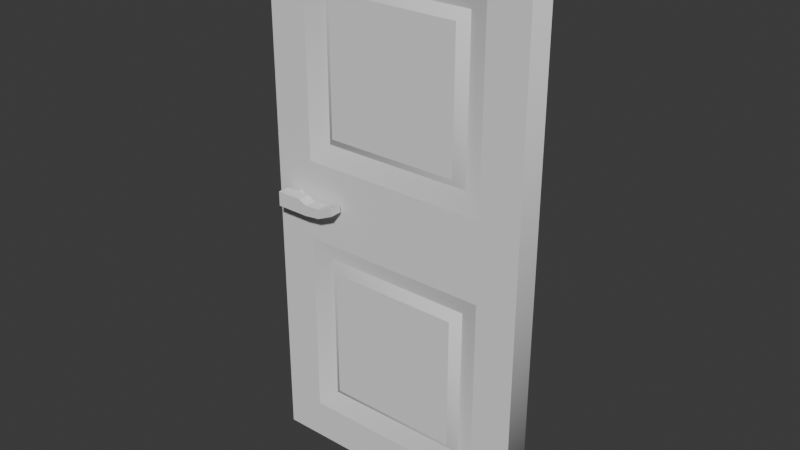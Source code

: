 # Source: Door.blend  (saved by Blender 4.1.24; exported with 4.5.12 LTS)
import bpy
from mathutils import Matrix  # noqa: F401  (used for matrix-valued properties, if any)

bpy.ops.wm.read_factory_settings(use_empty=True)
scene = bpy.context.scene
scene.name = 'Scene'

# ---- collections
col_collection = bpy.data.collections.new('Collection'); scene.collection.children.link(col_collection)

# ---- world
world_world = bpy.data.worlds.new('World'); scene.world = world_world
world_world.use_nodes = True; world_world.node_tree.nodes.clear()
_N = world_world.node_tree.nodes; _L = world_world.node_tree.links
n0 = _N.new('ShaderNodeOutputWorld'); n0.name = 'World Output'; n0.location = (300, 300)
n1 = _N.new('ShaderNodeBackground'); n1.name = 'Background'; n1.location = (10, 300)
n1.inputs[0].default_value = (0.05088, 0.05088, 0.05088, 1.0)
_L.new(n1.outputs[0], n0.inputs[0])
n0.is_active_output = True
world_world.color = (0.05088, 0.05088, 0.05088)
world_world.use_sun_shadow = False
world_world.sun_shadow_jitter_overblur = 0.0

# ---- meshes
me_cube_001 = bpy.data.meshes.new('Cube.001')
me_cube_001.from_pydata([(-1.0, -0.05, 0.0), (-1.0, -0.05, 2.0), (-1.0, 0.05, 0.0), (-1.0, 0.05, 2.0), (0.0, -0.05, 0.0), (0.0, -0.05, 2.0), (0.0, 0.05, 2.0), (-1.0, 0.05, 1.0), (-0.148, 0.05, 1.148), (-0.148, 0.05, 1.852), (-0.852, 0.05, 1.148), (-0.852, 0.05, 1.852), (-0.148, -0.05, 1.148), (-0.148, -0.05, 1.852), (-0.852, -0.05, 1.148), (-0.852, -0.05, 1.852), (-0.148, -0.05, 0.148), (-0.148, -0.05, 0.852), (-0.852, -0.05, 0.148), (-0.852, -0.05, 0.852), (-0.148, 0.05, 0.148), (-0.148, 0.05, 0.852), (-0.852, 0.05, 0.148), (-0.852, 0.05, 0.852), (-0.2184, 0.025, 1.782), (-0.2184, 0.025, 1.218), (-0.7816, 0.025, 1.782), (-0.7816, 0.025, 1.218), (-0.2184, -0.025, 1.782), (-0.2184, -0.025, 1.218), (-0.7816, -0.025, 1.782), (-0.7816, -0.025, 1.218), (-0.2184, -0.025, 0.7816), (-0.2184, -0.025, 0.2184), (-0.7816, -0.025, 0.7816), (-0.7816, -0.025, 0.2184), (-0.2184, 0.025, 0.7816), (-0.2184, 0.025, 0.2184), (-0.7816, 0.025, 0.7816), (-0.7816, 0.025, 0.2184), (-0.2527, 0.05, 1.747), (-0.2527, 0.05, 1.253), (-0.7473, 0.05, 1.747), (-0.7473, 0.05, 1.253), (-0.2527, -0.05, 1.747), (-0.2527, -0.05, 1.253), (-0.7473, -0.05, 1.747), (-0.7473, -0.05, 1.253), (-0.2527, -0.05, 0.7473), (-0.2527, -0.05, 0.2527), (-0.7473, -0.05, 0.7473), (-0.7473, -0.05, 0.2527), (-0.2527, 0.05, 0.7473), (-0.2527, 0.05, 0.2527), (-0.7473, 0.05, 0.7473), (-0.7473, 0.05, 0.2527), (-1.0, -0.05, 1.0), (0.0, -0.05, 1.0), (0.0, 0.05, 1.0), (0.0, 0.05, 0.0)], [], [(39, 55, 53, 37), (10, 8, 58, 7), (14, 56, 57, 12), (58, 6, 5, 57), (17, 57, 56, 19), (14, 31, 30, 15), (16, 4, 57, 17), (22, 2, 7, 23), (23, 7, 58, 21), (55, 54, 52, 53), (56, 14, 15, 1), (19, 34, 32, 17), (43, 42, 40, 41), (59, 4, 0, 2), (31, 47, 46, 30), (30, 46, 44, 28), (43, 41, 25, 27), (26, 24, 40, 42), (32, 34, 50, 48), (51, 35, 33, 49), (59, 2, 22, 20), (3, 6, 9, 11), (16, 17, 32, 33), (5, 6, 3, 1), (14, 12, 29, 31), (0, 4, 16, 18), (18, 19, 56, 0), (51, 49, 48, 50), (29, 28, 44, 45), (22, 23, 38, 39), (2, 0, 56, 7), (7, 3, 11, 10), (27, 25, 8, 10), (39, 38, 54, 55), (22, 39, 37, 20), (18, 16, 33, 35), (47, 31, 29, 45), (45, 44, 46, 47), (58, 8, 9, 6), (25, 41, 40, 24), (20, 21, 58, 59), (35, 51, 50, 34), (8, 25, 24, 9), (37, 53, 52, 36), (15, 30, 28, 13), (10, 11, 26, 27), (23, 21, 36, 38), (12, 13, 28, 29), (9, 24, 26, 11), (20, 37, 36, 21), (18, 35, 34, 19), (59, 58, 57, 4), (1, 15, 13, 5), (33, 32, 48, 49), (27, 26, 42, 43), (57, 5, 13, 12), (36, 52, 54, 38), (1, 3, 7, 56)])
me_cube_001.polygons.foreach_set('use_smooth', [True] * 58)
_k = set([(0, 4), (0, 56), (1, 5), (1, 56), (2, 7), (2, 59), (3, 6), (3, 7), (4, 57), (5, 57), (6, 58), (8, 9), (8, 10), (9, 11), (10, 11), (12, 13), (12, 14), (13, 15), (14, 15), (16, 17), (16, 18), (17, 19), (18, 19), (20, 21), (20, 22), (21, 23), (22, 23), (24, 25), (24, 26), (25, 27), (26, 27), (28, 29), (28, 30), (29, 31), (30, 31), (32, 33), (32, 34), (33, 35), (34, 35), (36, 37), (36, 38), (37, 39), (38, 39), (40, 41), (40, 42), (41, 43), (42, 43), (44, 45), (44, 46), (45, 47), (46, 47), (48, 49), (48, 50), (49, 51), (50, 51), (52, 53), (52, 54), (53, 55), (54, 55), (58, 59)])
me_cube_001.attributes.new('sharp_edge', 'BOOLEAN', 'EDGE').data.foreach_set('value', [ (min(e.vertices), max(e.vertices)) in _k for e in me_cube_001.edges])
_uv = me_cube_001.uv_layers.new(name='UVMap')
_uv.uv.foreach_set('vector', [0.3935, 0.787, 0.3935, 0.787, 0.3935, 0.787, 0.3935, 0.787, 0.5185, 0.787, 0.5185, 0.787, 0.5, 0.75, 0.5, 0.75, 0.5185, 0.787, 0.5, 0.75, 0.5, 0.75, 0.5185, 0.787, 0.5, 0.75, 0.625, 0.75, 0.625, 0.75, 0.5, 0.75, 0.4815, 0.787, 0.5, 0.75, 0.5, 0.75, 0.4815, 0.787, 0.5185, 0.787, 0.5185, 0.787, 0.6065, 0.787, 0.6065, 0.787, 0.3935, 0.787, 0.375, 0.75, 0.5, 0.75, 0.4815, 0.787, 0.3935, 0.787, 0.375, 0.75, 0.5, 0.75, 0.4815, 0.787, 0.4815, 0.787, 0.5, 0.75, 0.5, 0.75, 0.4815, 0.787, 0.3935, 0.787, 0.4815, 0.787, 0.4815, 0.787, 0.3935, 0.787, 0.5, 0.75, 0.5185, 0.787, 0.6065, 0.787, 0.625, 0.75, 0.4815, 0.787, 0.4815, 0.787, 0.4815, 0.787, 0.4815, 0.787, 0.5185, 0.787, 0.6065, 0.787, 0.6065, 0.787, 0.5185, 0.787, 0.375, 0.75, 0.375, 0.75, 0.375, 0.75, 0.375, 0.75, 0.5185, 0.787, 0.5185, 0.787, 0.6065, 0.787, 0.6065, 0.787, 0.6065, 0.787, 0.6065, 0.787, 0.6065, 0.787, 0.6065, 0.787, 0.5185, 0.787, 0.5185, 0.787, 0.5185, 0.787, 0.5185, 0.787, 0.6065, 0.787, 0.6065, 0.787, 0.6065, 0.787, 0.6065, 0.787, 0.4815, 0.787, 0.4815, 0.787, 0.4815, 0.787, 0.4815, 0.787, 0.3935, 0.787, 0.3935, 0.787, 0.3935, 0.787, 0.3935, 0.787, 0.375, 0.75, 0.375, 0.75, 0.3935, 0.787, 0.3935, 0.787, 0.625, 0.75, 0.625, 0.75, 0.6065, 0.787, 0.6065, 0.787, 0.3935, 0.787, 0.4815, 0.787, 0.4815, 0.787, 0.3935, 0.787, 0.625, 0.75, 0.625, 0.75, 0.625, 0.75, 0.625, 0.75, 0.5185, 0.787, 0.5185, 0.787, 0.5185, 0.787, 0.5185, 0.787, 0.375, 0.75, 0.375, 0.75, 0.3935, 0.787, 0.3935, 0.787, 0.3935, 0.787, 0.4815, 0.787, 0.5, 0.75, 0.375, 0.75, 0.3935, 0.787, 0.3935, 0.787, 0.4815, 0.787, 0.4815, 0.787, 0.5185, 0.787, 0.6065, 0.787, 0.6065, 0.787, 0.5185, 0.787, 0.3935, 0.787, 0.4815, 0.787, 0.4815, 0.787, 0.3935, 0.787, 0.375, 0.75, 0.375, 0.75, 0.5, 0.75, 0.5, 0.75, 0.5, 0.75, 0.625, 0.75, 0.6065, 0.787, 0.5185, 0.787, 0.5185, 0.787, 0.5185, 0.787, 0.5185, 0.787, 0.5185, 0.787, 0.3935, 0.787, 0.4815, 0.787, 0.4815, 0.787, 0.3935, 0.787, 0.3935, 0.787, 0.3935, 0.787, 0.3935, 0.787, 0.3935, 0.787, 0.3935, 0.787, 0.3935, 0.787, 0.3935, 0.787, 0.3935, 0.787, 0.5185, 0.787, 0.5185, 0.787, 0.5185, 0.787, 0.5185, 0.787, 0.5185, 0.787, 0.6065, 0.787, 0.6065, 0.787, 0.5185, 0.787, 0.5, 0.75, 0.5185, 0.787, 0.6065, 0.787, 0.625, 0.75, 0.5185, 0.787, 0.5185, 0.787, 0.6065, 0.787, 0.6065, 0.787, 0.3935, 0.787, 0.4815, 0.787, 0.5, 0.75, 0.375, 0.75, 0.3935, 0.787, 0.3935, 0.787, 0.4815, 0.787, 0.4815, 0.787, 0.5185, 0.787, 0.5185, 0.787, 0.6065, 0.787, 0.6065, 0.787, 0.3935, 0.787, 0.3935, 0.787, 0.4815, 0.787, 0.4815, 0.787, 0.6065, 0.787, 0.6065, 0.787, 0.6065, 0.787, 0.6065, 0.787, 0.5185, 0.787, 0.6065, 0.787, 0.6065, 0.787, 0.5185, 0.787, 0.4815, 0.787, 0.4815, 0.787, 0.4815, 0.787, 0.4815, 0.787, 0.5185, 0.787, 0.6065, 0.787, 0.6065, 0.787, 0.5185, 0.787, 0.6065, 0.787, 0.6065, 0.787, 0.6065, 0.787, 0.6065, 0.787, 0.3935, 0.787, 0.3935, 0.787, 0.4815, 0.787, 0.4815, 0.787, 0.3935, 0.787, 0.3935, 0.787, 0.4815, 0.787, 0.4815, 0.787, 0.375, 0.75, 0.5, 0.75, 0.5, 0.75, 0.375, 0.75, 0.625, 0.75, 0.6065, 0.787, 0.6065, 0.787, 0.625, 0.75, 0.3935, 0.787, 0.4815, 0.787, 0.4815, 0.787, 0.3935, 0.787, 0.5185, 0.787, 0.6065, 0.787, 0.6065, 0.787, 0.5185, 0.787, 0.5, 0.75, 0.625, 0.75, 0.6065, 0.787, 0.5185, 0.787, 0.4815, 0.787, 0.4815, 0.787, 0.4815, 0.787, 0.4815, 0.787, 0.625, 0.75, 0.625, 0.75, 0.5, 0.75, 0.5, 0.75])
me_cube_001.use_mirror_x = True
me_cube_001.use_mirror_y = True
me_cube_001.update()
me_cube_001.normals_split_custom_set([tuple(v) for v in zip(*[iter([-0.3235, 0.8892, -0.3235, -0.3235, 0.8892, -0.3235, 0.3235, 0.8892, -0.3235, 0.3235, 0.8892, -0.3235, 0.0, 1.0, 0.0, 0.0, 1.0, 0.0, 0.0, 1.0, 1.847e-09, 0.0, 1.0, 1.847e-09, 0.0, -1.0, -3.693e-09, 0.0, -1.0, 2.827e-16, 0.0, -1.0, 2.827e-16, 0.0, -1.0, -3.693e-09, 1.0, 0.0, 0.0, 0.7071, 0.0, 0.7071, 0.7071, 0.0, 0.7071, 1.0, 0.0, 0.0, 0.0, -1.0, 3.693e-09, 0.0, -1.0, 2.827e-16, 0.0, -1.0, 2.827e-16, 0.0, -1.0, 3.693e-09, 0.1722, -0.9699, 0.1722, 0.1722, -0.9699, 0.1722, 0.1722, -0.9699, -0.1722, 0.1722, -0.9699, -0.1722, 0.0, -1.0, 0.0, 0.0, -1.0, 0.0, 0.0, -1.0, 2.827e-16, 0.0, -1.0, 3.693e-09, 0.0, 1.0, 0.0, 0.0, 1.0, 0.0, 0.0, 1.0, 1.847e-09, 0.0, 1.0, 3.693e-09, 0.0, 1.0, 3.693e-09, 0.0, 1.0, 1.847e-09, 0.0, 1.0, 1.847e-09, 0.0, 1.0, 3.693e-09, 0.0, 1.0, 0.0, 0.0, 1.0, 0.0, 0.0, 1.0, 0.0, 0.0, 1.0, 0.0, 0.0, -1.0, 2.827e-16, 0.0, -1.0, -3.693e-09, 0.0, -1.0, 3.693e-09, 0.0, -1.0, 3.693e-09, 0.1722, -0.9699, -0.1722, 0.1722, -0.9699, -0.1722, -0.1722, -0.9699, -0.1722, -0.1722, -0.9699, -0.1722, 0.0, 1.0, 0.0, 0.0, 1.0, 0.0, 0.0, 1.0, 0.0, 0.0, 1.0, 0.0, 0.7071, 0.0, -0.7071, 0.7071, 0.0, -0.7071, -0.7071, 0.0, -0.7071, -0.7071, 0.0, -0.7071, -0.3235, -0.8892, -0.3235, -0.3235, -0.8892, -0.3235, -0.3235, -0.8892, 0.3235, -0.3235, -0.8892, 0.3235, -0.3235, -0.8892, 0.3235, -0.3235, -0.8892, 0.3235, 0.3235, -0.8892, 0.3235, 0.3235, -0.8892, 0.3235, -0.3235, 0.8892, -0.3235, 0.3235, 0.8892, -0.3235, 0.3235, 0.8892, -0.3235, -0.3235, 0.8892, -0.3235, -0.3235, 0.8892, 0.3235, 0.3235, 0.8892, 0.3235, 0.3235, 0.8892, 0.3235, -0.3235, 0.8892, 0.3235, 0.3235, -0.8892, 0.3235, -0.3235, -0.8892, 0.3235, -0.3235, -0.8892, 0.3235, 0.3235, -0.8892, 0.3235, -0.3235, -0.8892, -0.3235, -0.3235, -0.8892, -0.3235, 0.3235, -0.8892, -0.3235, 0.3235, -0.8892, -0.3235, 0.0, 1.0, 0.0, 0.0, 1.0, 0.0, 0.0, 1.0, 0.0, 0.0, 1.0, 0.0, 0.0, 1.0, 0.0, 0.0, 1.0, 0.0, 0.0, 1.0, 0.0, 0.0, 1.0, 0.0, -0.1722, -0.9699, 0.1722, -0.1722, -0.9699, -0.1722, -0.1722, -0.9699, -0.1722, -0.1722, -0.9699, 0.1722, 0.7071, 0.0, 0.7071, 0.7071, 0.0, 0.7071, -0.7071, 0.0, 0.7071, -0.7071, 0.0, 0.7071, 0.1722, -0.9699, 0.1722, -0.1722, -0.9699, 0.1722, -0.1722, -0.9699, 0.1722, 0.1722, -0.9699, 0.1722, 0.0, -1.0, 0.0, 0.0, -1.0, 0.0, 0.0, -1.0, 0.0, 0.0, -1.0, 0.0, 0.0, -1.0, 0.0, 0.0, -1.0, 3.693e-09, 0.0, -1.0, 2.827e-16, 0.0, -1.0, 0.0, 0.0, -1.0, 0.0, 0.0, -1.0, 0.0, 0.0, -1.0, 0.0, 0.0, -1.0, 0.0, 0.3235, -0.8892, -0.3235, 0.3235, -0.8892, 0.3235, 0.3235, -0.8892, 0.3235, 0.3235, -0.8892, -0.3235, 0.1722, 0.9699, 0.1722, 0.1722, 0.9699, -0.1722, 0.1722, 0.9699, -0.1722, 0.1722, 0.9699, 0.1722, -0.7071, 0.0, -0.7071, -0.7071, 0.0, -0.7071, -1.0, 0.0, 0.0, -1.0, 0.0, 0.0, 0.0, 1.0, 1.847e-09, 0.0, 1.0, 0.0, 0.0, 1.0, 0.0, 0.0, 1.0, 0.0, 0.1722, 0.9699, 0.1722, -0.1722, 0.9699, 0.1722, -0.1722, 0.9699, 0.1722, 0.1722, 0.9699, 0.1722, -0.3235, 0.8892, -0.3235, -0.3235, 0.8892, 0.3235, -0.3235, 0.8892, 0.3235, -0.3235, 0.8892, -0.3235, 0.1722, 0.9699, 0.1722, 0.1722, 0.9699, 0.1722, -0.1722, 0.9699, 0.1722, -0.1722, 0.9699, 0.1722, 0.1722, -0.9699, 0.1722, -0.1722, -0.9699, 0.1722, -0.1722, -0.9699, 0.1722, 0.1722, -0.9699, 0.1722, -0.3235, -0.8892, -0.3235, -0.3235, -0.8892, -0.3235, 0.3235, -0.8892, -0.3235, 0.3235, -0.8892, -0.3235, 0.0, -1.0, 0.0, 0.0, -1.0, 0.0, 0.0, -1.0, 0.0, 0.0, -1.0, 0.0, 0.0, 1.0, 1.847e-09, 0.0, 1.0, 0.0, 0.0, 1.0, 0.0, 0.0, 1.0, 0.0, 0.3235, 0.8892, -0.3235, 0.3235, 0.8892, -0.3235, 0.3235, 0.8892, 0.3235, 0.3235, 0.8892, 0.3235, 0.0, 1.0, 0.0, 0.0, 1.0, 3.693e-09, 0.0, 1.0, 1.847e-09, 0.0, 1.0, 0.0, -0.3235, -0.8892, -0.3235, -0.3235, -0.8892, -0.3235, -0.3235, -0.8892, 0.3235, -0.3235, -0.8892, 0.3235, -0.1722, 0.9699, 0.1722, -0.1722, 0.9699, 0.1722, -0.1722, 0.9699, -0.1722, -0.1722, 0.9699, -0.1722, 0.3235, 0.8892, -0.3235, 0.3235, 0.8892, -0.3235, 0.3235, 0.8892, 0.3235, 0.3235, 0.8892, 0.3235, 0.1722, -0.9699, -0.1722, 0.1722, -0.9699, -0.1722, -0.1722, -0.9699, -0.1722, -0.1722, -0.9699, -0.1722, 0.1722, 0.9699, 0.1722, 0.1722, 0.9699, -0.1722, 0.1722, 0.9699, -0.1722, 0.1722, 0.9699, 0.1722, 0.1722, 0.9699, -0.1722, -0.1722, 0.9699, -0.1722, -0.1722, 0.9699, -0.1722, 0.1722, 0.9699, -0.1722, -0.1722, -0.9699, 0.1722, -0.1722, -0.9699, -0.1722, -0.1722, -0.9699, -0.1722, -0.1722, -0.9699, 0.1722, -0.1722, 0.9699, -0.1722, -0.1722, 0.9699, -0.1722, 0.1722, 0.9699, -0.1722, 0.1722, 0.9699, -0.1722, -0.1722, 0.9699, 0.1722, -0.1722, 0.9699, 0.1722, -0.1722, 0.9699, -0.1722, -0.1722, 0.9699, -0.1722, 0.1722, -0.9699, 0.1722, 0.1722, -0.9699, 0.1722, 0.1722, -0.9699, -0.1722, 0.1722, -0.9699, -0.1722, 0.7071, 0.0, -0.7071, 1.0, 0.0, 0.0, 1.0, 0.0, 0.0, 0.7071, 0.0, -0.7071, 0.0, -1.0, 3.693e-09, 0.0, -1.0, 3.693e-09, 0.0, -1.0, 3.693e-09, 0.0, -1.0, 3.693e-09, 0.3235, -0.8892, -0.3235, 0.3235, -0.8892, 0.3235, 0.3235, -0.8892, 0.3235, 0.3235, -0.8892, -0.3235, -0.3235, 0.8892, -0.3235, -0.3235, 0.8892, 0.3235, -0.3235, 0.8892, 0.3235, -0.3235, 0.8892, -0.3235, 0.0, -1.0, 2.827e-16, 0.0, -1.0, 3.693e-09, 0.0, -1.0, 3.693e-09, 0.0, -1.0, -3.693e-09, 0.3235, 0.8892, 0.3235, 0.3235, 0.8892, 0.3235, -0.3235, 0.8892, 0.3235, -0.3235, 0.8892, 0.3235, -0.7071, 0.0, 0.7071, -0.7071, 0.0, 0.7071, -1.0, 0.0, 0.0, -1.0, 0.0, 0.0])] * 3)])
me_cube_002 = bpy.data.meshes.new('Cube.002')
me_cube_002.from_pydata([(-0.9471, 0.068, 0.9729), (-0.9471, 0.068, 1.027), (-0.9471, 0.112, 0.9729), (-0.9471, 0.112, 1.027), (-0.7029, 0.068, 1.008), (-0.7029, 0.068, 1.037), (-0.7029, 0.112, 1.008), (-0.7029, 0.112, 1.037), (-0.9471, -0.112, 0.9729), (-0.9471, -0.112, 1.027), (-0.9471, -0.068, 0.9729), (-0.9471, -0.068, 1.027), (-0.7029, -0.112, 1.008), (-0.7029, -0.112, 1.037), (-0.7029, -0.068, 1.008), (-0.7029, -0.068, 1.037), (-0.85, 0.112, 0.9729), (-0.85, 0.112, 1.027), (-0.85, 0.068, 0.9729), (-0.85, 0.068, 1.027), (-0.85, -0.068, 0.9729), (-0.85, -0.068, 1.027), (-0.85, -0.112, 0.9729), (-0.85, -0.112, 1.027), (-0.8215, 0.112, 1.012), (-0.8215, 0.068, 0.9729), (-0.8215, 0.112, 0.9729), (-0.8215, 0.068, 1.012), (-0.8215, -0.068, 1.012), (-0.8215, -0.112, 0.9729), (-0.8215, -0.068, 0.9729), (-0.8215, -0.112, 1.012), (-0.7622, -0.068, 1.015), (-0.7622, -0.112, 0.9804), (-0.7622, -0.068, 0.9804), (-0.7622, -0.112, 1.015), (-0.7622, 0.112, 1.015), (-0.7622, 0.068, 0.9804), (-0.7622, 0.112, 0.9804), (-0.7622, 0.068, 1.015), (-0.923, -0.0882, 1.0), (-0.9, -0.0882, 1.023), (-0.923, 0.0882, 1.0), (-0.9, 0.0882, 1.023), (-0.9, -0.0882, 0.977), (-0.877, -0.0882, 1.0), (-0.9, 0.0882, 0.977), (-0.877, 0.0882, 1.0)], [], [(0, 1, 3, 2), (38, 36, 7, 6), (6, 7, 5, 4), (18, 19, 1, 0), (38, 6, 4, 37), (17, 3, 1, 19), (8, 9, 11, 10), (34, 32, 15, 14), (14, 15, 13, 12), (22, 23, 9, 8), (34, 14, 12, 33), (21, 11, 9, 23), (24, 17, 19, 27), (2, 16, 18, 0), (25, 27, 19, 18), (2, 3, 17, 16), (28, 21, 23, 31), (10, 20, 22, 8), (29, 31, 23, 22), (10, 11, 21, 20), (37, 39, 27, 25), (36, 24, 27, 39), (16, 26, 25, 18), (16, 17, 24, 26), (33, 35, 31, 29), (32, 28, 31, 35), (20, 30, 29, 22), (20, 21, 28, 30), (15, 32, 35, 13), (12, 13, 35, 33), (30, 34, 33, 29), (30, 28, 32, 34), (7, 36, 39, 5), (4, 5, 39, 37), (26, 38, 37, 25), (26, 24, 36, 38), (40, 41, 43, 42), (42, 43, 47, 46), (46, 47, 45, 44), (44, 45, 41, 40), (42, 46, 44, 40), (47, 43, 41, 45)])
_uv = me_cube_002.uv_layers.new(name='UVMap')
_uv.uv.foreach_set('vector', [0.375, 0.0, 0.625, 0.0, 0.625, 0.25, 0.375, 0.25, 0.375, 0.4688, 0.625, 0.4688, 0.625, 0.5, 0.375, 0.5, 0.375, 0.5, 0.625, 0.5, 0.625, 0.75, 0.375, 0.75, 0.375, 0.875, 0.625, 0.875, 0.625, 1.0, 0.375, 1.0, 0.3438, 0.5, 0.375, 0.5, 0.375, 0.75, 0.3438, 0.75, 0.75, 0.5, 0.875, 0.5, 0.875, 0.75, 0.75, 0.75, 0.375, 0.0, 0.625, 0.0, 0.625, 0.25, 0.375, 0.25, 0.375, 0.4688, 0.625, 0.4688, 0.625, 0.5, 0.375, 0.5, 0.375, 0.5, 0.625, 0.5, 0.625, 0.75, 0.375, 0.75, 0.375, 0.875, 0.625, 0.875, 0.625, 1.0, 0.375, 1.0, 0.3438, 0.5, 0.375, 0.5, 0.375, 0.75, 0.3438, 0.75, 0.75, 0.5, 0.875, 0.5, 0.875, 0.75, 0.75, 0.75, 0.6875, 0.5, 0.75, 0.5, 0.75, 0.75, 0.6875, 0.75, 0.125, 0.5, 0.25, 0.5, 0.25, 0.75, 0.125, 0.75, 0.375, 0.8125, 0.625, 0.8125, 0.625, 0.875, 0.375, 0.875, 0.375, 0.25, 0.625, 0.25, 0.625, 0.375, 0.375, 0.375, 0.6875, 0.5, 0.75, 0.5, 0.75, 0.75, 0.6875, 0.75, 0.125, 0.5, 0.25, 0.5, 0.25, 0.75, 0.125, 0.75, 0.375, 0.8125, 0.625, 0.8125, 0.625, 0.875, 0.375, 0.875, 0.375, 0.25, 0.625, 0.25, 0.625, 0.375, 0.375, 0.375, 0.375, 0.7812, 0.625, 0.7812, 0.625, 0.8125, 0.375, 0.8125, 0.6562, 0.5, 0.6875, 0.5, 0.6875, 0.75, 0.6562, 0.75, 0.25, 0.5, 0.3125, 0.5, 0.3125, 0.75, 0.25, 0.75, 0.375, 0.375, 0.625, 0.375, 0.625, 0.4375, 0.375, 0.4375, 0.375, 0.7812, 0.625, 0.7812, 0.625, 0.8125, 0.375, 0.8125, 0.6562, 0.5, 0.6875, 0.5, 0.6875, 0.75, 0.6562, 0.75, 0.25, 0.5, 0.3125, 0.5, 0.3125, 0.75, 0.25, 0.75, 0.375, 0.375, 0.625, 0.375, 0.625, 0.4375, 0.375, 0.4375, 0.625, 0.5, 0.6562, 0.5, 0.6562, 0.75, 0.625, 0.75, 0.375, 0.75, 0.625, 0.75, 0.625, 0.7812, 0.375, 0.7812, 0.3125, 0.5, 0.3438, 0.5, 0.3438, 0.75, 0.3125, 0.75, 0.375, 0.4375, 0.625, 0.4375, 0.625, 0.4688, 0.375, 0.4688, 0.625, 0.5, 0.6562, 0.5, 0.6562, 0.75, 0.625, 0.75, 0.375, 0.75, 0.625, 0.75, 0.625, 0.7812, 0.375, 0.7812, 0.3125, 0.5, 0.3438, 0.5, 0.3438, 0.75, 0.3125, 0.75, 0.375, 0.4375, 0.625, 0.4375, 0.625, 0.4688, 0.375, 0.4688, 0.375, 0.0, 0.625, 0.0, 0.625, 0.25, 0.375, 0.25, 0.375, 0.25, 0.625, 0.25, 0.625, 0.5, 0.375, 0.5, 0.375, 0.5, 0.625, 0.5, 0.625, 0.75, 0.375, 0.75, 0.375, 0.75, 0.625, 0.75, 0.625, 1.0, 0.375, 1.0, 0.125, 0.5, 0.375, 0.5, 0.375, 0.75, 0.125, 0.75, 0.625, 0.5, 0.875, 0.5, 0.875, 0.75, 0.625, 0.75])
me_cube_002.update()

# ---- objects
ob_cube = bpy.data.objects.new('Cube', me_cube_001)
ob_cube_001 = bpy.data.objects.new('Cube.001', me_cube_002)

# ---- transforms, parenting, visibility, modifiers, constraints
ob_cube.location = (0.0, 0.0, 0.0)
ob_cube.use_mesh_mirror_x = True
ob_cube.use_mesh_mirror_y = True
ob_cube_001.location = (0.0, 0.0, 0.0)

# ---- collection membership
col_collection.objects.link(ob_cube)
col_collection.objects.link(ob_cube_001)

# ---- scene / render settings (as saved in the file)
scene.frame_start = 1; scene.frame_end = 250; scene.frame_set(1)
scene.render.engine = 'BLENDER_EEVEE_NEXT'
scene.cycles.sampling_pattern = 'TABULATED_SOBOL'
scene.eevee.ray_tracing_options.trace_max_roughness = 0.0
bpy.context.view_layer.update()

# ---- added for rendering (the .blend has no active camera and no usable light): camera, sun
cam_auto = bpy.data.cameras.new('AutoCamera')
cam_auto.lens = 50.0
cam_auto.sensor_width = 36.0
cam_auto.clip_end = 1000.0
ob_auto_camera = bpy.data.objects.new('AutoCamera', cam_auto)
scene.collection.objects.link(ob_auto_camera)
ob_auto_camera.location = (1.57922, -2.49506, 2.66338)
ob_auto_camera.rotation_euler = (1.09748, -7.21219e-08, 0.694738)
scene.camera = ob_auto_camera
light_auto_sun = bpy.data.lights.new('AutoSun', 'SUN')
light_auto_sun.energy = 3.0
light_auto_sun.angle = 0.0523599
ob_auto_sun = bpy.data.objects.new('AutoSun', light_auto_sun)
scene.collection.objects.link(ob_auto_sun)
ob_auto_sun.rotation_euler = (0.872665, 0.174533, 0.523599)
bpy.context.view_layer.update()
